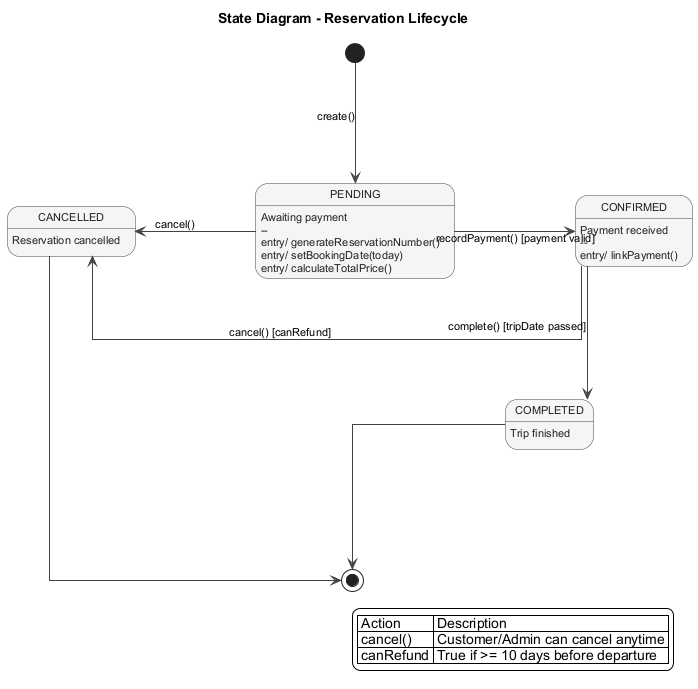

The diagram above was rendered by PlantUML. Its source (embedded in the PNG):
@startuml StateDiagram_Reservation

' Professional Style
skinparam backgroundColor White
skinparam stateBackgroundColor #F5F5F5
skinparam stateBorderColor #424242
skinparam stateArrowColor #424242
skinparam stateFontColor #212121
skinparam shadowing false
skinparam linetype ortho
skinparam defaultFontName Arial
skinparam defaultFontSize 11
skinparam nodesep 120
skinparam ranksep 120

title State Diagram - Reservation Lifecycle

[*] --> PENDING : create()

state PENDING {
    PENDING : Awaiting payment
    PENDING : --
    PENDING : entry/ generateReservationNumber()
    PENDING : entry/ setBookingDate(today)
    PENDING : entry/ calculateTotalPrice()
}

PENDING -left-> CANCELLED : cancel()
PENDING -right-> CONFIRMED : recordPayment() [payment valid]

state CANCELLED {
    CANCELLED : Reservation cancelled
}

state CONFIRMED {
    CONFIRMED : Payment received
    CONFIRMED : --
    CONFIRMED : entry/ linkPayment()
}

CONFIRMED -left-> CANCELLED : cancel() [canRefund]

CONFIRMED -down-> COMPLETED : complete() [tripDate passed]

state COMPLETED {
    COMPLETED : Trip finished
}

CANCELLED -down-> [*]
COMPLETED -down-> [*]

legend right
  | Action | Description |
  | cancel() | Customer/Admin can cancel anytime |
  | canRefund | True if >= 10 days before departure |
endlegend

@enduml